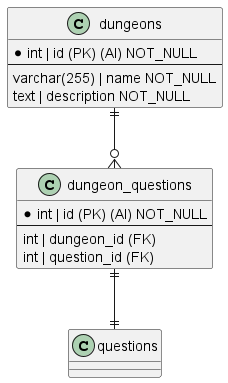

The diagram above was rendered by PlantUML. Its source (embedded in the PNG):
@startuml dungeon
!define ENTITY class
!define PRIMARY_KEY (PK)
!define FORIGN_KEY (FK)
!define AUTO_INCREMENT (AI)
!define NOT_NULL(NN)


ENTITY "dungeons" as dungeons {
    *int | id PRIMARY_KEY AUTO_INCREMENT NOT_NULL
    --
    varchar(255) | name NOT_NULL
    text | description NOT_NULL
}

ENTITY "dungeon_questions" as dungeon_questions {
    *int | id PRIMARY_KEY AUTO_INCREMENT NOT_NULL
    --
    int | dungeon_id FORIGN_KEY
    int | question_id FORIGN_KEY
}

dungeons ||--o{ dungeon_questions
dungeon_questions ||--d|| questions

@enduml